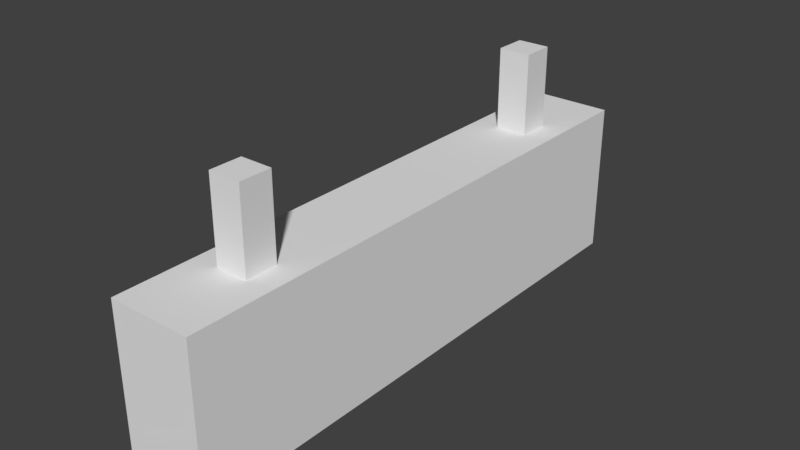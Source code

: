 # Source: Train_sign1.blend  (saved by Blender 2.79.0; exported with 4.5.12 LTS)
import bpy
from mathutils import Matrix  # noqa: F401  (used for matrix-valued properties, if any)

bpy.ops.wm.read_factory_settings(use_empty=True)
scene = bpy.context.scene
scene.name = 'Scene'

# ---- collections
col_collection_1 = bpy.data.collections.new('Collection 1'); scene.collection.children.link(col_collection_1)

# ---- materials (node trees are filled in below, after node groups)
mat_material = bpy.data.materials.new('Material')
mat_material.alpha_threshold = 0.0
mat_material.use_transparent_shadow = False
mat_material.roughness = 0.5
mat_material.line_color = (0.0, 0.0, 0.0, 1.0)

# ---- material node trees

# ---- world
world_world = bpy.data.worlds.new('World'); scene.world = world_world
world_world.color = (0.05088, 0.05088, 0.05088)
world_world.use_sun_shadow = False
world_world.sun_shadow_jitter_overblur = 0.0
world_world.cycles.sampling_method = 'MANUAL'

# ---- meshes
me_cube_001 = bpy.data.meshes.new('Cube.001')
me_cube_001.from_pydata([(-1.0, -1.0, -1.0), (-1.0, -1.0, 1.0), (-1.0, 1.0, -1.0), (-1.0, 1.0, 1.0), (1.0, -1.0, -1.0), (1.0, -1.0, 1.0), (1.0, 1.0, -1.0), (1.0, 1.0, 1.0)], [], [(0, 1, 3, 2), (2, 3, 7, 6), (6, 7, 5, 4), (4, 5, 1, 0), (2, 6, 4, 0), (7, 3, 1, 5)])
me_cube_001.use_remesh_preserve_volume = False
me_cube_001.use_remesh_preserve_attributes = False
me_cube_001.use_mirror_vertex_groups = False
me_cube_001.update()
me_cube = bpy.data.meshes.new('Cube')
me_cube.from_pydata([(1.0, 1.0, -1.0), (1.0, -1.0, -1.0), (-1.0, -1.0, -1.0), (-1.0, 1.0, -1.0), (1.0, 1.0, 1.0), (1.0, -1.0, 1.0), (-1.0, -1.0, 1.0), (-1.0, 1.0, 1.0)], [], [(0, 1, 2, 3), (4, 7, 6, 5), (0, 4, 5, 1), (1, 5, 6, 2), (2, 6, 7, 3), (4, 0, 3, 7)])
_uv = me_cube.uv_layers.new(name='UVMap')
_uv.uv.foreach_set('vector', [0.0, 0.0, 0.0, 0.0, 0.0, 0.0, 0.0, 0.0, 0.0, 0.0, 0.0, 0.0, 0.0, 0.0, 0.0, 0.0, 0.9967, -0.08486, 0.9978, 0.9149, -0.001961, 0.9566, -0.003085, -0.0432, 0.0, 0.0, 0.0, 0.0, 0.0, 0.0, 0.0, 0.0, 0.9941, -0.08301, 0.9951, 0.9168, -0.004647, 0.9547, -0.005672, -0.04505, 0.0, 0.0, 0.0, 0.0, 0.0, 0.0, 0.0, 0.0])
me_cube.materials.append(mat_material)
me_cube.use_remesh_preserve_volume = False
me_cube.use_remesh_preserve_attributes = False
me_cube.use_mirror_vertex_groups = False
me_cube.update()
me_cube_002 = bpy.data.meshes.new('Cube.002')
me_cube_002.from_pydata([(-1.0, -1.0, -1.0), (-1.0, -1.0, 1.0), (-1.0, 1.0, -1.0), (-1.0, 1.0, 1.0), (1.0, -1.0, -1.0), (1.0, -1.0, 1.0), (1.0, 1.0, -1.0), (1.0, 1.0, 1.0)], [], [(0, 1, 3, 2), (2, 3, 7, 6), (6, 7, 5, 4), (4, 5, 1, 0), (2, 6, 4, 0), (7, 3, 1, 5)])
me_cube_002.use_remesh_preserve_volume = False
me_cube_002.use_remesh_preserve_attributes = False
me_cube_002.use_mirror_vertex_groups = False
me_cube_002.update()

# ---- objects
ob_cube_001 = bpy.data.objects.new('Cube.001', me_cube_001)
ob_cube = bpy.data.objects.new('Cube', me_cube)
ob_cube_002 = bpy.data.objects.new('Cube.002', me_cube_002)

# ---- transforms, parenting, visibility, modifiers, constraints
ob_cube_001.location = (0.0, -2.818, 5.202)
ob_cube_001.scale = (0.2486, 0.2486, 0.6369)
ob_cube_001.lineart.crease_threshold = 0.0
ob_cube.location = (0.0, 0.0, 3.39)
ob_cube.scale = (0.6404, 4.296, 1.194)
ob_cube.lock_rotations_4d = False
ob_cube.empty_display_type = 'ARROWS'
ob_cube.lineart.crease_threshold = 0.0
ob_cube_002.location = (0.0, 2.867, 5.202)
ob_cube_002.scale = (0.2486, 0.2486, 0.6369)
ob_cube_002.lineart.crease_threshold = 0.0

# ---- collection membership
col_collection_1.objects.link(ob_cube_001)
col_collection_1.objects.link(ob_cube)
col_collection_1.objects.link(ob_cube_002)

# ---- scene / render settings (as saved in the file)
scene.frame_start = 1; scene.frame_end = 250; scene.frame_set(1)
scene.render.engine = 'BLENDER_EEVEE_NEXT'
scene.render.resolution_percentage = 50
scene.render.dither_intensity = 0.0
scene.cycles.use_denoising = False
scene.cycles.samples = 128
scene.cycles.sampling_pattern = 'TABULATED_SOBOL'
scene.cycles.use_adaptive_sampling = False
scene.cycles.use_light_tree = False
scene.cycles.blur_glossy = 0.0
scene.cycles.sample_clamp_indirect = 0.0
scene.view_settings.view_transform = 'Standard'
bpy.context.view_layer.update()

# ---- added for rendering (the .blend has no active camera and no usable light): camera, sun
cam_auto = bpy.data.cameras.new('AutoCamera')
cam_auto.lens = 50.0
cam_auto.sensor_width = 36.0
cam_auto.clip_end = 1000.0
ob_auto_camera = bpy.data.objects.new('AutoCamera', cam_auto)
scene.collection.objects.link(ob_auto_camera)
ob_auto_camera.location = (8.71471, -10.4577, 10.9892)
ob_auto_camera.rotation_euler = (1.09748, -7.21219e-08, 0.694738)
scene.camera = ob_auto_camera
light_auto_sun = bpy.data.lights.new('AutoSun', 'SUN')
light_auto_sun.energy = 3.0
light_auto_sun.angle = 0.0523599
ob_auto_sun = bpy.data.objects.new('AutoSun', light_auto_sun)
scene.collection.objects.link(ob_auto_sun)
ob_auto_sun.rotation_euler = (0.872665, 0.174533, 0.523599)
bpy.context.view_layer.update()
